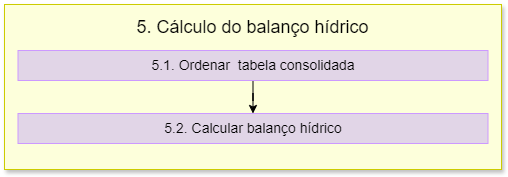

The diagram above was exported from draw.io. Its source (the exported page's mxGraphModel, read from the mxfile embedded in the PNG):
<mxGraphModel dx="1512" dy="1579" grid="0" gridSize="10" guides="1" tooltips="1" connect="1" arrows="1" fold="1" page="0" pageScale="1" pageWidth="827" pageHeight="1169" math="0" shadow="0">
  <root>
    <mxCell id="0" />
    <mxCell id="1" parent="0" />
    <mxCell id="v12nRdUwQgvq5R--rEFF-5" value="" style="rounded=0;whiteSpace=wrap;html=1;shadow=1;fillColor=#FDFFDB;strokeColor=#CCCC00;" vertex="1" parent="1">
      <mxGeometry x="-672" y="-676" width="497" height="165" as="geometry" />
    </mxCell>
    <mxCell id="v12nRdUwQgvq5R--rEFF-6" value="&lt;font style=&quot;font-size: 18px;&quot;&gt;5. Cálculo do balanço hídrico&lt;/font&gt;" style="text;html=1;align=center;verticalAlign=middle;whiteSpace=wrap;rounded=0;" vertex="1" parent="1">
      <mxGeometry x="-671" y="-668" width="495" height="30" as="geometry" />
    </mxCell>
    <mxCell id="v12nRdUwQgvq5R--rEFF-16" value="" style="edgeStyle=orthogonalEdgeStyle;rounded=0;orthogonalLoop=1;jettySize=auto;html=1;" edge="1" parent="1" source="v12nRdUwQgvq5R--rEFF-8" target="v12nRdUwQgvq5R--rEFF-15">
      <mxGeometry relative="1" as="geometry" />
    </mxCell>
    <mxCell id="v12nRdUwQgvq5R--rEFF-8" value="&lt;font style=&quot;font-size: 14px;&quot;&gt;5.1. Ordenar&amp;nbsp; tabela consolidada&lt;/font&gt;" style="text;html=1;align=center;verticalAlign=middle;whiteSpace=wrap;rounded=0;strokeColor=#CC99FF;fillColor=#E1D5E7;" vertex="1" parent="1">
      <mxGeometry x="-658.5" y="-630" width="470" height="30" as="geometry" />
    </mxCell>
    <mxCell id="v12nRdUwQgvq5R--rEFF-15" value="&lt;font style=&quot;font-size: 14px;&quot;&gt;5.2. Calcular balanço hídrico&lt;/font&gt;" style="text;html=1;align=center;verticalAlign=middle;whiteSpace=wrap;rounded=0;strokeColor=#CC99FF;fillColor=#E1D5E7;" vertex="1" parent="1">
      <mxGeometry x="-658.5" y="-567" width="470" height="30" as="geometry" />
    </mxCell>
  </root>
</mxGraphModel>